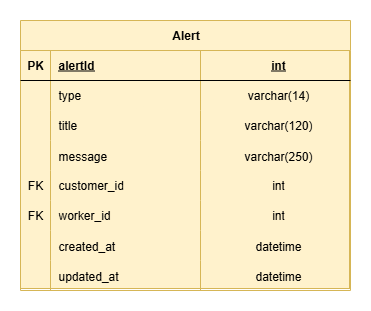

The diagram above was exported from draw.io. Its source (the exported page's mxGraphModel, read from the mxfile embedded in the PNG):
<mxGraphModel dx="1183" dy="1505" grid="0" gridSize="10" guides="1" tooltips="1" connect="1" arrows="1" fold="1" page="0" pageScale="1" pageWidth="827" pageHeight="1169" math="0" shadow="0">
  <root>
    <mxCell id="0" />
    <mxCell id="1" parent="0" />
    <mxCell id="hHH4uW2gjYbpruy34xVp-74" value="" style="rounded=0;whiteSpace=wrap;html=1;fillColor=#fff2cc;strokeColor=#d6b656;" vertex="1" parent="1">
      <mxGeometry x="-207" y="-155" width="329" height="239" as="geometry" />
    </mxCell>
    <mxCell id="hHH4uW2gjYbpruy34xVp-1" value="Alert" style="shape=table;startSize=30;container=1;collapsible=1;childLayout=tableLayout;fixedRows=1;rowLines=0;fontStyle=1;align=center;resizeLast=1;html=1;treeFolding=0;fillColor=#fff2cc;strokeColor=#d6b656;" vertex="1" parent="1">
      <mxGeometry x="-207" y="-184" width="330" height="270" as="geometry" />
    </mxCell>
    <mxCell id="hHH4uW2gjYbpruy34xVp-2" value="" style="shape=tableRow;horizontal=0;startSize=0;swimlaneHead=0;swimlaneBody=0;fillColor=none;collapsible=0;dropTarget=0;points=[[0,0.5],[1,0.5]];portConstraint=eastwest;top=0;left=0;right=0;bottom=1;" vertex="1" parent="hHH4uW2gjYbpruy34xVp-1">
      <mxGeometry y="30" width="330" height="30" as="geometry" />
    </mxCell>
    <mxCell id="hHH4uW2gjYbpruy34xVp-3" value="PK" style="shape=partialRectangle;connectable=0;fillColor=none;top=0;left=0;bottom=0;right=0;fontStyle=1;overflow=hidden;whiteSpace=wrap;html=1;" vertex="1" parent="hHH4uW2gjYbpruy34xVp-2">
      <mxGeometry width="30" height="30" as="geometry">
        <mxRectangle width="30" height="30" as="alternateBounds" />
      </mxGeometry>
    </mxCell>
    <mxCell id="hHH4uW2gjYbpruy34xVp-4" value="alertId" style="shape=partialRectangle;connectable=0;fillColor=none;top=0;left=0;bottom=0;right=0;align=left;spacingLeft=6;fontStyle=5;overflow=hidden;whiteSpace=wrap;html=1;points=[[0,0,0,0,0],[0,0.25,0,0,0],[0,0.5,0,0,0],[0,0.75,0,0,0],[0,1,0,0,0],[0.25,0,0,0,0],[0.25,1,0,0,0],[0.5,0,0,0,0],[0.5,1,0,0,0],[0.75,0,0,0,0],[0.75,1,0,0,0],[1,0,0,0,0],[1,0.25,0,0,0],[1,0.5,0,0,0],[1,0.75,0,0,0],[1,1,0,0,0]];" vertex="1" parent="hHH4uW2gjYbpruy34xVp-2">
      <mxGeometry x="30" width="150" height="30" as="geometry">
        <mxRectangle width="150" height="30" as="alternateBounds" />
      </mxGeometry>
    </mxCell>
    <mxCell id="hHH4uW2gjYbpruy34xVp-63" value="int" style="shape=partialRectangle;connectable=0;fillColor=none;top=0;left=0;bottom=0;right=0;align=center;spacingLeft=6;fontStyle=5;overflow=hidden;whiteSpace=wrap;html=1;points=[[0,0,0,0,0],[0,0.25,0,0,0],[0,0.5,0,0,0],[0,0.75,0,0,0],[0,1,0,0,0],[0.25,0,0,0,0],[0.25,1,0,0,0],[0.5,0,0,0,0],[0.5,1,0,0,0],[0.75,0,0,0,0],[0.75,1,0,0,0],[1,0,0,0,0],[1,0.25,0,0,0],[1,0.5,0,0,0],[1,0.75,0,0,0],[1,1,0,0,0]];" vertex="1" parent="hHH4uW2gjYbpruy34xVp-2">
      <mxGeometry x="180" width="150" height="30" as="geometry">
        <mxRectangle width="150" height="30" as="alternateBounds" />
      </mxGeometry>
    </mxCell>
    <mxCell id="hHH4uW2gjYbpruy34xVp-5" value="" style="shape=tableRow;horizontal=0;startSize=0;swimlaneHead=0;swimlaneBody=0;fillColor=none;collapsible=0;dropTarget=0;points=[[0,0.5],[1,0.5]];portConstraint=eastwest;top=0;left=0;right=0;bottom=0;" vertex="1" parent="hHH4uW2gjYbpruy34xVp-1">
      <mxGeometry y="60" width="330" height="30" as="geometry" />
    </mxCell>
    <mxCell id="hHH4uW2gjYbpruy34xVp-6" value="" style="shape=partialRectangle;connectable=0;fillColor=none;top=0;left=0;bottom=0;right=0;editable=1;overflow=hidden;whiteSpace=wrap;html=1;" vertex="1" parent="hHH4uW2gjYbpruy34xVp-5">
      <mxGeometry width="30" height="30" as="geometry">
        <mxRectangle width="30" height="30" as="alternateBounds" />
      </mxGeometry>
    </mxCell>
    <mxCell id="hHH4uW2gjYbpruy34xVp-7" value="type" style="shape=partialRectangle;connectable=0;fillColor=none;top=0;left=0;bottom=0;right=0;align=left;spacingLeft=6;overflow=hidden;whiteSpace=wrap;html=1;" vertex="1" parent="hHH4uW2gjYbpruy34xVp-5">
      <mxGeometry x="30" width="150" height="30" as="geometry">
        <mxRectangle width="150" height="30" as="alternateBounds" />
      </mxGeometry>
    </mxCell>
    <mxCell id="hHH4uW2gjYbpruy34xVp-64" value="varchar(14)" style="shape=partialRectangle;connectable=0;fillColor=none;top=0;left=0;bottom=0;right=0;align=center;spacingLeft=6;overflow=hidden;whiteSpace=wrap;html=1;" vertex="1" parent="hHH4uW2gjYbpruy34xVp-5">
      <mxGeometry x="180" width="150" height="30" as="geometry">
        <mxRectangle width="150" height="30" as="alternateBounds" />
      </mxGeometry>
    </mxCell>
    <mxCell id="hHH4uW2gjYbpruy34xVp-11" value="" style="shape=tableRow;horizontal=0;startSize=0;swimlaneHead=0;swimlaneBody=0;fillColor=none;collapsible=0;dropTarget=0;points=[[0,0.5],[1,0.5]];portConstraint=eastwest;top=0;left=0;right=0;bottom=0;" vertex="1" parent="hHH4uW2gjYbpruy34xVp-1">
      <mxGeometry y="90" width="330" height="30" as="geometry" />
    </mxCell>
    <mxCell id="hHH4uW2gjYbpruy34xVp-12" value="" style="shape=partialRectangle;connectable=0;fillColor=none;top=0;left=0;bottom=0;right=0;editable=1;overflow=hidden;whiteSpace=wrap;html=1;" vertex="1" parent="hHH4uW2gjYbpruy34xVp-11">
      <mxGeometry width="30" height="30" as="geometry">
        <mxRectangle width="30" height="30" as="alternateBounds" />
      </mxGeometry>
    </mxCell>
    <mxCell id="hHH4uW2gjYbpruy34xVp-13" value="title" style="shape=partialRectangle;connectable=0;fillColor=none;top=0;left=0;bottom=0;right=0;align=left;spacingLeft=6;overflow=hidden;whiteSpace=wrap;html=1;" vertex="1" parent="hHH4uW2gjYbpruy34xVp-11">
      <mxGeometry x="30" width="150" height="30" as="geometry">
        <mxRectangle width="150" height="30" as="alternateBounds" />
      </mxGeometry>
    </mxCell>
    <mxCell id="hHH4uW2gjYbpruy34xVp-66" value="varchar(120)" style="shape=partialRectangle;connectable=0;fillColor=none;top=0;left=0;bottom=0;right=0;align=center;spacingLeft=6;overflow=hidden;whiteSpace=wrap;html=1;" vertex="1" parent="hHH4uW2gjYbpruy34xVp-11">
      <mxGeometry x="180" width="150" height="30" as="geometry">
        <mxRectangle width="150" height="30" as="alternateBounds" />
      </mxGeometry>
    </mxCell>
    <mxCell id="hHH4uW2gjYbpruy34xVp-15" value="" style="shape=tableRow;horizontal=0;startSize=0;swimlaneHead=0;swimlaneBody=0;fillColor=none;collapsible=0;dropTarget=0;points=[[0,0.5],[1,0.5]];portConstraint=eastwest;top=0;left=0;right=0;bottom=0;" vertex="1" parent="hHH4uW2gjYbpruy34xVp-1">
      <mxGeometry y="120" width="330" height="30" as="geometry" />
    </mxCell>
    <mxCell id="hHH4uW2gjYbpruy34xVp-16" value="" style="shape=partialRectangle;connectable=0;fillColor=none;top=0;left=0;bottom=0;right=0;editable=1;overflow=hidden;" vertex="1" parent="hHH4uW2gjYbpruy34xVp-15">
      <mxGeometry width="30" height="30" as="geometry">
        <mxRectangle width="30" height="30" as="alternateBounds" />
      </mxGeometry>
    </mxCell>
    <mxCell id="hHH4uW2gjYbpruy34xVp-17" value="message" style="shape=partialRectangle;connectable=0;fillColor=none;top=0;left=0;bottom=0;right=0;align=left;spacingLeft=6;overflow=hidden;" vertex="1" parent="hHH4uW2gjYbpruy34xVp-15">
      <mxGeometry x="30" width="150" height="30" as="geometry">
        <mxRectangle width="150" height="30" as="alternateBounds" />
      </mxGeometry>
    </mxCell>
    <mxCell id="hHH4uW2gjYbpruy34xVp-67" value="varchar(250)" style="shape=partialRectangle;connectable=0;fillColor=none;top=0;left=0;bottom=0;right=0;align=center;spacingLeft=6;overflow=hidden;" vertex="1" parent="hHH4uW2gjYbpruy34xVp-15">
      <mxGeometry x="180" width="150" height="30" as="geometry">
        <mxRectangle width="150" height="30" as="alternateBounds" />
      </mxGeometry>
    </mxCell>
    <mxCell id="hHH4uW2gjYbpruy34xVp-53" value="" style="shape=tableRow;horizontal=0;startSize=0;swimlaneHead=0;swimlaneBody=0;fillColor=none;collapsible=0;dropTarget=0;points=[[0,0.5],[1,0.5]];portConstraint=eastwest;top=0;left=0;right=0;bottom=0;" vertex="1" parent="hHH4uW2gjYbpruy34xVp-1">
      <mxGeometry y="150" width="330" height="30" as="geometry" />
    </mxCell>
    <mxCell id="hHH4uW2gjYbpruy34xVp-54" value="FK" style="shape=partialRectangle;connectable=0;fillColor=none;top=0;left=0;bottom=0;right=0;fontStyle=0;overflow=hidden;whiteSpace=wrap;html=1;" vertex="1" parent="hHH4uW2gjYbpruy34xVp-53">
      <mxGeometry width="30" height="30" as="geometry">
        <mxRectangle width="30" height="30" as="alternateBounds" />
      </mxGeometry>
    </mxCell>
    <mxCell id="hHH4uW2gjYbpruy34xVp-55" value="&lt;span style=&quot;text-wrap-mode: nowrap;&quot;&gt;customer_id&lt;/span&gt;" style="shape=partialRectangle;connectable=0;fillColor=none;top=0;left=0;bottom=0;right=0;align=left;spacingLeft=6;fontStyle=0;overflow=hidden;whiteSpace=wrap;html=1;" vertex="1" parent="hHH4uW2gjYbpruy34xVp-53">
      <mxGeometry x="30" width="150" height="30" as="geometry">
        <mxRectangle width="150" height="30" as="alternateBounds" />
      </mxGeometry>
    </mxCell>
    <mxCell id="hHH4uW2gjYbpruy34xVp-68" value="int" style="shape=partialRectangle;connectable=0;fillColor=none;top=0;left=0;bottom=0;right=0;align=center;spacingLeft=6;fontStyle=0;overflow=hidden;whiteSpace=wrap;html=1;" vertex="1" parent="hHH4uW2gjYbpruy34xVp-53">
      <mxGeometry x="180" width="150" height="30" as="geometry">
        <mxRectangle width="150" height="30" as="alternateBounds" />
      </mxGeometry>
    </mxCell>
    <mxCell id="hHH4uW2gjYbpruy34xVp-57" value="" style="shape=tableRow;horizontal=0;startSize=0;swimlaneHead=0;swimlaneBody=0;fillColor=none;collapsible=0;dropTarget=0;points=[[0,0.5],[1,0.5]];portConstraint=eastwest;top=0;left=0;right=0;bottom=0;" vertex="1" parent="hHH4uW2gjYbpruy34xVp-1">
      <mxGeometry y="180" width="330" height="30" as="geometry" />
    </mxCell>
    <mxCell id="hHH4uW2gjYbpruy34xVp-58" value="FK" style="shape=partialRectangle;connectable=0;fillColor=none;top=0;left=0;bottom=0;right=0;fontStyle=0;overflow=hidden;whiteSpace=wrap;html=1;" vertex="1" parent="hHH4uW2gjYbpruy34xVp-57">
      <mxGeometry width="30" height="30" as="geometry">
        <mxRectangle width="30" height="30" as="alternateBounds" />
      </mxGeometry>
    </mxCell>
    <mxCell id="hHH4uW2gjYbpruy34xVp-59" value="&lt;span style=&quot;text-wrap-mode: nowrap;&quot;&gt;worker_id&lt;/span&gt;" style="shape=partialRectangle;connectable=0;fillColor=none;top=0;left=0;bottom=0;right=0;align=left;spacingLeft=6;fontStyle=0;overflow=hidden;whiteSpace=wrap;html=1;" vertex="1" parent="hHH4uW2gjYbpruy34xVp-57">
      <mxGeometry x="30" width="150" height="30" as="geometry">
        <mxRectangle width="150" height="30" as="alternateBounds" />
      </mxGeometry>
    </mxCell>
    <mxCell id="hHH4uW2gjYbpruy34xVp-69" value="int" style="shape=partialRectangle;connectable=0;fillColor=none;top=0;left=0;bottom=0;right=0;align=center;spacingLeft=6;fontStyle=0;overflow=hidden;whiteSpace=wrap;html=1;" vertex="1" parent="hHH4uW2gjYbpruy34xVp-57">
      <mxGeometry x="180" width="150" height="30" as="geometry">
        <mxRectangle width="150" height="30" as="alternateBounds" />
      </mxGeometry>
    </mxCell>
    <mxCell id="hHH4uW2gjYbpruy34xVp-50" value="" style="shape=tableRow;horizontal=0;startSize=0;swimlaneHead=0;swimlaneBody=0;fillColor=none;collapsible=0;dropTarget=0;points=[[0,0.5],[1,0.5]];portConstraint=eastwest;top=0;left=0;right=0;bottom=0;" vertex="1" parent="hHH4uW2gjYbpruy34xVp-1">
      <mxGeometry y="210" width="330" height="30" as="geometry" />
    </mxCell>
    <mxCell id="hHH4uW2gjYbpruy34xVp-51" value="" style="shape=partialRectangle;connectable=0;fillColor=none;top=0;left=0;bottom=0;right=0;editable=1;overflow=hidden;" vertex="1" parent="hHH4uW2gjYbpruy34xVp-50">
      <mxGeometry width="30" height="30" as="geometry">
        <mxRectangle width="30" height="30" as="alternateBounds" />
      </mxGeometry>
    </mxCell>
    <mxCell id="hHH4uW2gjYbpruy34xVp-52" value="created_at" style="shape=partialRectangle;connectable=0;fillColor=none;top=0;left=0;bottom=0;right=0;align=left;spacingLeft=6;overflow=hidden;" vertex="1" parent="hHH4uW2gjYbpruy34xVp-50">
      <mxGeometry x="30" width="150" height="30" as="geometry">
        <mxRectangle width="150" height="30" as="alternateBounds" />
      </mxGeometry>
    </mxCell>
    <mxCell id="hHH4uW2gjYbpruy34xVp-70" value="datetime" style="shape=partialRectangle;connectable=0;fillColor=none;top=0;left=0;bottom=0;right=0;align=center;spacingLeft=6;overflow=hidden;" vertex="1" parent="hHH4uW2gjYbpruy34xVp-50">
      <mxGeometry x="180" width="150" height="30" as="geometry">
        <mxRectangle width="150" height="30" as="alternateBounds" />
      </mxGeometry>
    </mxCell>
    <mxCell id="hHH4uW2gjYbpruy34xVp-47" value="" style="shape=tableRow;horizontal=0;startSize=0;swimlaneHead=0;swimlaneBody=0;fillColor=none;collapsible=0;dropTarget=0;points=[[0,0.5],[1,0.5]];portConstraint=eastwest;top=0;left=0;right=0;bottom=0;" vertex="1" parent="hHH4uW2gjYbpruy34xVp-1">
      <mxGeometry y="240" width="330" height="30" as="geometry" />
    </mxCell>
    <mxCell id="hHH4uW2gjYbpruy34xVp-48" value="" style="shape=partialRectangle;connectable=0;fillColor=none;top=0;left=0;bottom=0;right=0;editable=1;overflow=hidden;" vertex="1" parent="hHH4uW2gjYbpruy34xVp-47">
      <mxGeometry width="30" height="30" as="geometry">
        <mxRectangle width="30" height="30" as="alternateBounds" />
      </mxGeometry>
    </mxCell>
    <mxCell id="hHH4uW2gjYbpruy34xVp-49" value="updated_at" style="shape=partialRectangle;connectable=0;fillColor=none;top=0;left=0;bottom=0;right=0;align=left;spacingLeft=6;overflow=hidden;" vertex="1" parent="hHH4uW2gjYbpruy34xVp-47">
      <mxGeometry x="30" width="150" height="30" as="geometry">
        <mxRectangle width="150" height="30" as="alternateBounds" />
      </mxGeometry>
    </mxCell>
    <mxCell id="hHH4uW2gjYbpruy34xVp-71" value="datetime" style="shape=partialRectangle;connectable=0;fillColor=none;top=0;left=0;bottom=0;right=0;align=center;spacingLeft=6;overflow=hidden;" vertex="1" parent="hHH4uW2gjYbpruy34xVp-47">
      <mxGeometry x="180" width="150" height="30" as="geometry">
        <mxRectangle width="150" height="30" as="alternateBounds" />
      </mxGeometry>
    </mxCell>
  </root>
</mxGraphModel>